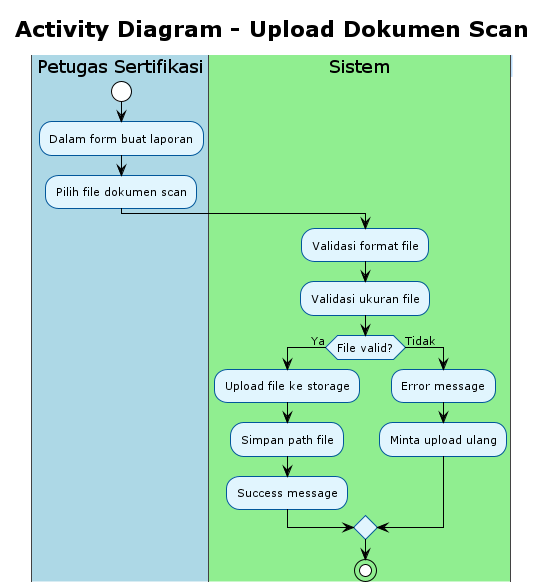

The diagram above was rendered by PlantUML. Its source (embedded in the PNG):
@startuml Activity Diagram - Upload Dokumen Scan
!theme plain
skinparam activity {
    BackgroundColor #E1F5FE
    BorderColor #01579B
    FontSize 11
}
skinparam swimlane {
    BackgroundColor #F5F5F5
    BorderColor #424242
    TitleBackgroundColor #BBDEFB
    TitleBorderColor #1976D2
}

title Activity Diagram - Upload Dokumen Scan

|#LightBlue|Petugas Sertifikasi|
start
:Dalam form buat laporan;
:Pilih file dokumen scan;

|#LightGreen|Sistem|
:Validasi format file;
:Validasi ukuran file;

if (File valid?) then (Ya)
    :Upload file ke storage;
    :Simpan path file;
    :Success message;
else (Tidak)
    :Error message;
    :Minta upload ulang;
endif

stop

@enduml